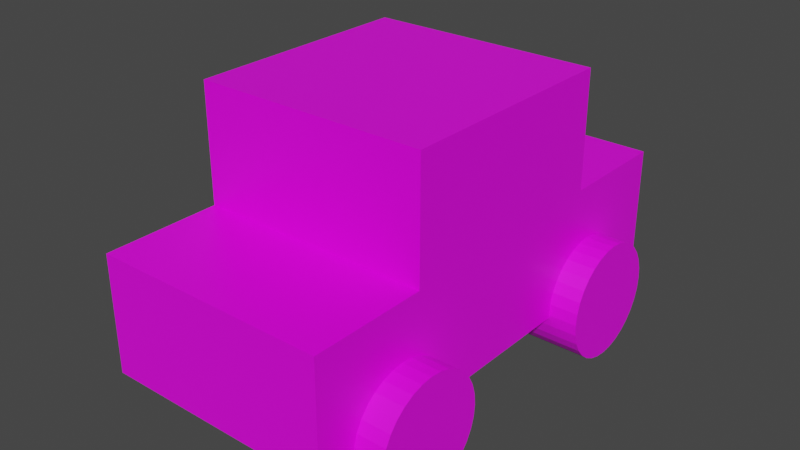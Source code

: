 # Source: car.blend  (saved by Blender 3.0.42; exported with 4.5.12 LTS)
import bpy
from mathutils import Matrix  # noqa: F401  (used for matrix-valued properties, if any)

bpy.ops.wm.read_factory_settings(use_empty=True)
scene = bpy.context.scene
scene.name = 'Scene'

# ---- collections
col_collection = bpy.data.collections.new('Collection'); scene.collection.children.link(col_collection)

# ---- images (referenced by path relative to the original .blend; pixels are not part of the script)
import os
ASSET_DIR = os.environ.get("B2B_ASSET_DIR", "")  # directory of the original .blend (textures are referenced by path, not embedded)
HERE = os.path.dirname(os.path.abspath(__file__))  # packed textures are extracted next to this script under _unpacked/

def load_image(name, relpath, width, height, colorspace="sRGB"):
    """Load a texture the original file referenced (path relative to the .blend, or extracted next to this script)."""
    p = next((c for c in (os.path.join(HERE, relpath), os.path.join(ASSET_DIR, relpath)) if relpath and os.path.exists(c)), "")
    if p:
        img = bpy.data.images.load(p, check_existing=True)
        img.name = name
    else:  # same state as the original file: an image datablock whose file is absent (Cycles renders it pink)
        img = bpy.data.images.new(name, width, height)
        img.source = "FILE"
        img.filepath = "//" + (relpath or name)
    img.colorspace_settings.name = colorspace
    return img
img_car_texture_png = load_image('car-texture.png', 'car-texture.png', 1024, 1024, 'sRGB')

# ---- materials (node trees are filled in below, after node groups)
mat_material = bpy.data.materials.new('Material')
mat_material.alpha_threshold = 0.0
mat_material.use_transparent_shadow = False
mat_material.line_color = (0.0, 0.0, 0.0, 1.0)
mat_material_001 = bpy.data.materials.new('Material.001')
mat_material_001.use_transparent_shadow = False
mat_material_002 = bpy.data.materials.new('Material.002')
mat_material_002.use_transparent_shadow = False

# ---- material node trees
mat_material.use_nodes = True; mat_material.node_tree.nodes.clear()
_N = mat_material.node_tree.nodes; _L = mat_material.node_tree.links
n0 = _N.new('ShaderNodeOutputMaterial'); n0.name = 'Material Output'; n0.location = (300, 300)
n1 = _N.new('ShaderNodeBsdfPrincipled'); n1.name = 'Principled BSDF'; n1.location = (10, 300)
n1.distribution = 'GGX'
n1.subsurface_method = 'RANDOM_WALK_SKIN'
n1.inputs[2].default_value = 0.4
n1.inputs[3].default_value = 1.45
n1.inputs[27].default_value = (0.0, 0.0, 0.0, 1.0)
n1.inputs[28].default_value = 1.0
n2 = _N.new('ShaderNodeTexImage'); n2.name = 'Image Texture'; n2.location = (-309, 318)
n2.image = img_car_texture_png
_L.new(n1.outputs[0], n0.inputs[0])
_L.new(n2.outputs[0], n1.inputs[0])
n0.is_active_output = True
mat_material_001.use_nodes = True; mat_material_001.node_tree.nodes.clear()
_N = mat_material_001.node_tree.nodes; _L = mat_material_001.node_tree.links
n0 = _N.new('ShaderNodeBsdfPrincipled'); n0.name = 'Principled BSDF'; n0.location = (10, 300)
n0.distribution = 'GGX'
n0.subsurface_method = 'RANDOM_WALK_SKIN'
n0.inputs[3].default_value = 1.45
n0.inputs[27].default_value = (0.0, 0.0, 0.0, 1.0)
n0.inputs[28].default_value = 1.0
n1 = _N.new('ShaderNodeOutputMaterial'); n1.name = 'Material Output'; n1.location = (300, 300)
n2 = _N.new('ShaderNodeTexImage'); n2.name = 'Image Texture'; n2.location = (-284, 308)
n2.image = img_car_texture_png
_L.new(n0.outputs[0], n1.inputs[0])
_L.new(n2.outputs[0], n0.inputs[0])
n1.is_active_output = True
mat_material_002.use_nodes = True; mat_material_002.node_tree.nodes.clear()
_N = mat_material_002.node_tree.nodes; _L = mat_material_002.node_tree.links
n0 = _N.new('ShaderNodeBsdfPrincipled'); n0.name = 'Principled BSDF'; n0.location = (10, 300)
n0.distribution = 'GGX'
n0.subsurface_method = 'RANDOM_WALK_SKIN'
n0.inputs[3].default_value = 1.45
n0.inputs[27].default_value = (0.0, 0.0, 0.0, 1.0)
n0.inputs[28].default_value = 1.0
n1 = _N.new('ShaderNodeOutputMaterial'); n1.name = 'Material Output'; n1.location = (300, 300)
n2 = _N.new('ShaderNodeTexImage'); n2.name = 'Image Texture'; n2.location = (-286, 299)
n2.image = img_car_texture_png
_L.new(n0.outputs[0], n1.inputs[0])
_L.new(n2.outputs[0], n0.inputs[0])
n1.is_active_output = True

# ---- world
world_world = bpy.data.worlds.new('World'); scene.world = world_world
world_world.use_nodes = True; world_world.node_tree.nodes.clear()
_N = world_world.node_tree.nodes; _L = world_world.node_tree.links
n0 = _N.new('ShaderNodeOutputWorld'); n0.name = 'World Output'; n0.location = (300, 300)
n1 = _N.new('ShaderNodeBackground'); n1.name = 'Background'; n1.location = (10, 300)
n1.inputs[0].default_value = (0.05088, 0.05088, 0.05088, 1.0)
_L.new(n1.outputs[0], n0.inputs[0])
n0.is_active_output = True
world_world.color = (0.05088, 0.05088, 0.05088)
world_world.use_sun_shadow = False
world_world.sun_shadow_jitter_overblur = 0.0

# ---- meshes
me_cube = bpy.data.meshes.new('Cube')
me_cube.from_pydata([(1.0, 1.0, 1.0), (1.0, 2.0, -0.005081), (1.0, 2.0, -1.005), (1.0, -1.0, 1.0), (1.0, -2.0, -0.005081), (1.0, -2.0, -1.005), (-1.0, 1.0, 1.0), (-1.0, 2.0, -0.005081), (-1.0, 2.0, -1.005), (-1.0, -1.0, 1.0), (-1.0, -2.0, -0.005081), (-1.0, -2.0, -1.005), (1.0, -1.0, -0.005081), (-1.0, -1.0, -0.005081), (-1.0, 1.0, -0.005081), (1.0, 1.0, -0.005081)], [], [(0, 6, 9, 3), (12, 3, 9, 13), (9, 6, 14, 13), (11, 10, 13, 14, 7, 8), (15, 0, 3, 12), (12, 4, 5, 2, 1, 15), (14, 6, 0, 15), (13, 10, 4, 12), (15, 1, 7, 14), (5, 4, 10, 11), (8, 2, 5, 11), (8, 7, 1, 2)])
_uv = me_cube.uv_layers.new(name='UVMap')
_uv.uv.foreach_set('vector', [0.7617, 0.4375, 0.7617, 0.4375, 0.7617, 0.4375, 0.7617, 0.4375, 0.7617, 0.4375, 0.7617, 0.4375, 0.7617, 0.4375, 0.7617, 0.4375, 0.7617, 0.4375, 0.7617, 0.4375, 0.7617, 0.4375, 0.7617, 0.4375, 0.7617, 0.4375, 0.7617, 0.4375, 0.7617, 0.4375, 0.7617, 0.4375, 0.7617, 0.4375, 0.7617, 0.4375, 0.7617, 0.4375, 0.7617, 0.4375, 0.7617, 0.4375, 0.7617, 0.4375, 0.7617, 0.4375, 0.7617, 0.4375, 0.7617, 0.4375, 0.7617, 0.4375, 0.7617, 0.4375, 0.7617, 0.4375, 0.7617, 0.4375, 0.7617, 0.4375, 0.7617, 0.4375, 0.7617, 0.4375, 0.7617, 0.4375, 0.7617, 0.4375, 0.7617, 0.4375, 0.7617, 0.4375, 0.7617, 0.4375, 0.7617, 0.4375, 0.7617, 0.4375, 0.7617, 0.4375, 0.7617, 0.4375, 0.7617, 0.4375, 0.7617, 0.4375, 0.7617, 0.4375, 0.7617, 0.4375, 0.7617, 0.4375, 0.7617, 0.4375, 0.7617, 0.4375, 0.7617, 0.4375, 0.7617, 0.4375, 0.7617, 0.4375, 0.7617, 0.4375])
me_cube.materials.append(mat_material)
me_cube.use_remesh_preserve_volume = False
me_cube.use_remesh_preserve_attributes = False
me_cube.use_mirror_vertex_groups = False
me_cube.update()
me_cylinder = bpy.data.meshes.new('Cylinder')
me_cylinder.from_pydata([(0.0, 1.0, -1.0), (0.0, 1.0, 1.0), (0.1951, 0.9808, -1.0), (0.1951, 0.9808, 1.0), (0.3827, 0.9239, -1.0), (0.3827, 0.9239, 1.0), (0.5556, 0.8315, -1.0), (0.5556, 0.8315, 1.0), (0.7071, 0.7071, -1.0), (0.7071, 0.7071, 1.0), (0.8315, 0.5556, -1.0), (0.8315, 0.5556, 1.0), (0.9239, 0.3827, -1.0), (0.9239, 0.3827, 1.0), (0.9808, 0.1951, -1.0), (0.9808, 0.1951, 1.0), (1.0, -4.371e-08, -1.0), (1.0, -4.371e-08, 1.0), (0.9808, -0.1951, -1.0), (0.9808, -0.1951, 1.0), (0.9239, -0.3827, -1.0), (0.9239, -0.3827, 1.0), (0.8315, -0.5556, -1.0), (0.8315, -0.5556, 1.0), (0.7071, -0.7071, -1.0), (0.7071, -0.7071, 1.0), (0.5556, -0.8315, -1.0), (0.5556, -0.8315, 1.0), (0.3827, -0.9239, -1.0), (0.3827, -0.9239, 1.0), (0.1951, -0.9808, -1.0), (0.1951, -0.9808, 1.0), (-8.742e-08, -1.0, -1.0), (-8.742e-08, -1.0, 1.0), (-0.1951, -0.9808, -1.0), (-0.1951, -0.9808, 1.0), (-0.3827, -0.9239, -1.0), (-0.3827, -0.9239, 1.0), (-0.5556, -0.8315, -1.0), (-0.5556, -0.8315, 1.0), (-0.7071, -0.7071, -1.0), (-0.7071, -0.7071, 1.0), (-0.8315, -0.5556, -1.0), (-0.8315, -0.5556, 1.0), (-0.9239, -0.3827, -1.0), (-0.9239, -0.3827, 1.0), (-0.9808, -0.1951, -1.0), (-0.9808, -0.1951, 1.0), (-1.0, 1.192e-08, -1.0), (-1.0, 1.192e-08, 1.0), (-0.9808, 0.1951, -1.0), (-0.9808, 0.1951, 1.0), (-0.9239, 0.3827, -1.0), (-0.9239, 0.3827, 1.0), (-0.8315, 0.5556, -1.0), (-0.8315, 0.5556, 1.0), (-0.7071, 0.7071, -1.0), (-0.7071, 0.7071, 1.0), (-0.5556, 0.8315, -1.0), (-0.5556, 0.8315, 1.0), (-0.3827, 0.9239, -1.0), (-0.3827, 0.9239, 1.0), (-0.1951, 0.9808, -1.0), (-0.1951, 0.9808, 1.0)], [], [(0, 1, 3, 2), (2, 3, 5, 4), (4, 5, 7, 6), (6, 7, 9, 8), (8, 9, 11, 10), (10, 11, 13, 12), (12, 13, 15, 14), (14, 15, 17, 16), (16, 17, 19, 18), (18, 19, 21, 20), (20, 21, 23, 22), (22, 23, 25, 24), (24, 25, 27, 26), (26, 27, 29, 28), (28, 29, 31, 30), (30, 31, 33, 32), (32, 33, 35, 34), (34, 35, 37, 36), (36, 37, 39, 38), (38, 39, 41, 40), (40, 41, 43, 42), (42, 43, 45, 44), (44, 45, 47, 46), (46, 47, 49, 48), (48, 49, 51, 50), (50, 51, 53, 52), (52, 53, 55, 54), (54, 55, 57, 56), (56, 57, 59, 58), (58, 59, 61, 60), (3, 1, 63, 61, 59, 57, 55, 53, 51, 49, 47, 45, 43, 41, 39, 37, 35, 33, 31, 29, 27, 25, 23, 21, 19, 17, 15, 13, 11, 9, 7, 5), (60, 61, 63, 62), (62, 63, 1, 0), (0, 2, 4, 6, 8, 10, 12, 14, 16, 18, 20, 22, 24, 26, 28, 30, 32, 34, 36, 38, 40, 42, 44, 46, 48, 50, 52, 54, 56, 58, 60, 62)])
_uv = me_cylinder.uv_layers.new(name='UVMap')
_uv.uv.foreach_set('vector', [0.418, 0.5, 0.418, 0.5, 0.418, 0.5, 0.418, 0.5, 0.418, 0.5, 0.418, 0.5, 0.418, 0.5, 0.418, 0.5, 0.418, 0.5, 0.418, 0.5, 0.418, 0.5, 0.418, 0.5, 0.418, 0.5, 0.418, 0.5, 0.418, 0.5, 0.418, 0.5, 0.418, 0.5, 0.418, 0.5, 0.418, 0.5, 0.418, 0.5, 0.418, 0.5, 0.418, 0.5, 0.418, 0.5, 0.418, 0.5, 0.418, 0.5, 0.418, 0.5, 0.418, 0.5, 0.418, 0.5, 0.418, 0.5, 0.418, 0.5, 0.418, 0.5, 0.418, 0.5, 0.418, 0.5, 0.418, 0.5, 0.418, 0.5, 0.418, 0.5, 0.418, 0.5, 0.418, 0.5, 0.418, 0.5, 0.418, 0.5, 0.418, 0.5, 0.418, 0.5, 0.418, 0.5, 0.418, 0.5, 0.418, 0.5, 0.418, 0.5, 0.418, 0.5, 0.418, 0.5, 0.418, 0.5, 0.418, 0.5, 0.418, 0.5, 0.418, 0.5, 0.418, 0.5, 0.418, 0.5, 0.418, 0.5, 0.418, 0.5, 0.418, 0.5, 0.418, 0.5, 0.418, 0.5, 0.418, 0.5, 0.418, 0.5, 0.418, 0.5, 0.418, 0.5, 0.418, 0.5, 0.418, 0.5, 0.418, 0.5, 0.418, 0.5, 0.418, 0.5, 0.418, 0.5, 0.418, 0.5, 0.418, 0.5, 0.418, 0.5, 0.418, 0.5, 0.418, 0.5, 0.418, 0.5, 0.418, 0.5, 0.418, 0.5, 0.418, 0.5, 0.418, 0.5, 0.418, 0.5, 0.418, 0.5, 0.418, 0.5, 0.418, 0.5, 0.418, 0.5, 0.418, 0.5, 0.418, 0.5, 0.418, 0.5, 0.418, 0.5, 0.418, 0.5, 0.418, 0.5, 0.418, 0.5, 0.418, 0.5, 0.418, 0.5, 0.418, 0.5, 0.418, 0.5, 0.418, 0.5, 0.418, 0.5, 0.418, 0.5, 0.418, 0.5, 0.418, 0.5, 0.418, 0.5, 0.418, 0.5, 0.418, 0.5, 0.418, 0.5, 0.418, 0.5, 0.418, 0.5, 0.418, 0.5, 0.418, 0.5, 0.418, 0.5, 0.418, 0.5, 0.418, 0.5, 0.418, 0.5, 0.418, 0.5, 0.418, 0.5, 0.418, 0.5, 0.418, 0.5, 0.418, 0.5, 0.418, 0.5, 0.418, 0.5, 0.418, 0.5, 0.4199, 0.3125, 0.4199, 0.3125, 0.4199, 0.3125, 0.4199, 0.3125, 0.4199, 0.3125, 0.4199, 0.3125, 0.4199, 0.3125, 0.4199, 0.3125, 0.4199, 0.3125, 0.4199, 0.3125, 0.4199, 0.3125, 0.4199, 0.3125, 0.4199, 0.3125, 0.4199, 0.3125, 0.4199, 0.3125, 0.4199, 0.3125, 0.4199, 0.3125, 0.4199, 0.3125, 0.4199, 0.3125, 0.4199, 0.3125, 0.4199, 0.3125, 0.4199, 0.3125, 0.4199, 0.3125, 0.4199, 0.3125, 0.4199, 0.3125, 0.4199, 0.3125, 0.4199, 0.3125, 0.4199, 0.3125, 0.4199, 0.3125, 0.4199, 0.3125, 0.4199, 0.3125, 0.4199, 0.3125, 0.418, 0.5, 0.418, 0.5, 0.418, 0.5, 0.418, 0.5, 0.418, 0.5, 0.418, 0.5, 0.418, 0.5, 0.418, 0.5, 0.4219, 0.5, 0.4219, 0.5, 0.4219, 0.5, 0.4219, 0.5, 0.4219, 0.5, 0.4219, 0.5, 0.4219, 0.5, 0.4219, 0.5, 0.4219, 0.5, 0.4219, 0.5, 0.4219, 0.5, 0.4219, 0.5, 0.4219, 0.5, 0.4219, 0.5, 0.4219, 0.5, 0.4219, 0.5, 0.4219, 0.5, 0.4219, 0.5, 0.4219, 0.5, 0.4219, 0.5, 0.4219, 0.5, 0.4219, 0.5, 0.4219, 0.5, 0.4219, 0.5, 0.4219, 0.5, 0.4219, 0.5, 0.4219, 0.5, 0.4219, 0.5, 0.4219, 0.5, 0.4219, 0.5, 0.4219, 0.5, 0.4219, 0.5])
me_cylinder.materials.append(mat_material_001)
me_cylinder.use_remesh_fix_poles = True
me_cylinder.use_remesh_preserve_attributes = False
me_cylinder.update()
me_cylinder_001 = bpy.data.meshes.new('Cylinder.001')
me_cylinder_001.from_pydata([(0.0, 1.0, -1.0), (0.0, 1.0, 1.0), (0.1951, 0.9808, -1.0), (0.1951, 0.9808, 1.0), (0.3827, 0.9239, -1.0), (0.3827, 0.9239, 1.0), (0.5556, 0.8315, -1.0), (0.5556, 0.8315, 1.0), (0.7071, 0.7071, -1.0), (0.7071, 0.7071, 1.0), (0.8315, 0.5556, -1.0), (0.8315, 0.5556, 1.0), (0.9239, 0.3827, -1.0), (0.9239, 0.3827, 1.0), (0.9808, 0.1951, -1.0), (0.9808, 0.1951, 1.0), (1.0, -4.371e-08, -1.0), (1.0, -4.371e-08, 1.0), (0.9808, -0.1951, -1.0), (0.9808, -0.1951, 1.0), (0.9239, -0.3827, -1.0), (0.9239, -0.3827, 1.0), (0.8315, -0.5556, -1.0), (0.8315, -0.5556, 1.0), (0.7071, -0.7071, -1.0), (0.7071, -0.7071, 1.0), (0.5556, -0.8315, -1.0), (0.5556, -0.8315, 1.0), (0.3827, -0.9239, -1.0), (0.3827, -0.9239, 1.0), (0.1951, -0.9808, -1.0), (0.1951, -0.9808, 1.0), (-8.742e-08, -1.0, -1.0), (-8.742e-08, -1.0, 1.0), (-0.1951, -0.9808, -1.0), (-0.1951, -0.9808, 1.0), (-0.3827, -0.9239, -1.0), (-0.3827, -0.9239, 1.0), (-0.5556, -0.8315, -1.0), (-0.5556, -0.8315, 1.0), (-0.7071, -0.7071, -1.0), (-0.7071, -0.7071, 1.0), (-0.8315, -0.5556, -1.0), (-0.8315, -0.5556, 1.0), (-0.9239, -0.3827, -1.0), (-0.9239, -0.3827, 1.0), (-0.9808, -0.1951, -1.0), (-0.9808, -0.1951, 1.0), (-1.0, 1.192e-08, -1.0), (-1.0, 1.192e-08, 1.0), (-0.9808, 0.1951, -1.0), (-0.9808, 0.1951, 1.0), (-0.9239, 0.3827, -1.0), (-0.9239, 0.3827, 1.0), (-0.8315, 0.5556, -1.0), (-0.8315, 0.5556, 1.0), (-0.7071, 0.7071, -1.0), (-0.7071, 0.7071, 1.0), (-0.5556, 0.8315, -1.0), (-0.5556, 0.8315, 1.0), (-0.3827, 0.9239, -1.0), (-0.3827, 0.9239, 1.0), (-0.1951, 0.9808, -1.0), (-0.1951, 0.9808, 1.0)], [], [(0, 1, 3, 2), (2, 3, 5, 4), (4, 5, 7, 6), (6, 7, 9, 8), (8, 9, 11, 10), (10, 11, 13, 12), (12, 13, 15, 14), (14, 15, 17, 16), (16, 17, 19, 18), (18, 19, 21, 20), (20, 21, 23, 22), (22, 23, 25, 24), (24, 25, 27, 26), (26, 27, 29, 28), (28, 29, 31, 30), (30, 31, 33, 32), (32, 33, 35, 34), (34, 35, 37, 36), (36, 37, 39, 38), (38, 39, 41, 40), (40, 41, 43, 42), (42, 43, 45, 44), (44, 45, 47, 46), (46, 47, 49, 48), (48, 49, 51, 50), (50, 51, 53, 52), (52, 53, 55, 54), (54, 55, 57, 56), (56, 57, 59, 58), (58, 59, 61, 60), (3, 1, 63, 61, 59, 57, 55, 53, 51, 49, 47, 45, 43, 41, 39, 37, 35, 33, 31, 29, 27, 25, 23, 21, 19, 17, 15, 13, 11, 9, 7, 5), (60, 61, 63, 62), (62, 63, 1, 0), (0, 2, 4, 6, 8, 10, 12, 14, 16, 18, 20, 22, 24, 26, 28, 30, 32, 34, 36, 38, 40, 42, 44, 46, 48, 50, 52, 54, 56, 58, 60, 62)])
_uv = me_cylinder_001.uv_layers.new(name='UVMap')
_uv.uv.foreach_set('vector', [0.4297, 0.5, 0.4297, 0.5, 0.4297, 0.5, 0.4297, 0.5, 0.4297, 0.5, 0.4297, 0.5, 0.4297, 0.5, 0.4297, 0.5, 0.4297, 0.5, 0.4297, 0.5, 0.4297, 0.5, 0.4297, 0.5, 0.4297, 0.5, 0.4297, 0.5, 0.4297, 0.5, 0.4297, 0.5, 0.4297, 0.5, 0.4297, 0.5, 0.4297, 0.5, 0.4297, 0.5, 0.4297, 0.5, 0.4297, 0.5, 0.4297, 0.5, 0.4297, 0.5, 0.4297, 0.5, 0.4297, 0.5, 0.4297, 0.5, 0.4297, 0.5, 0.4297, 0.5, 0.4297, 0.5, 0.4297, 0.5, 0.4297, 0.5, 0.4297, 0.5, 0.4297, 0.5, 0.4297, 0.5, 0.4297, 0.5, 0.4297, 0.5, 0.4297, 0.5, 0.4297, 0.5, 0.4297, 0.5, 0.4297, 0.5, 0.4297, 0.5, 0.4297, 0.5, 0.4297, 0.5, 0.4297, 0.5, 0.4297, 0.5, 0.4297, 0.5, 0.4297, 0.5, 0.4297, 0.5, 0.4297, 0.5, 0.4297, 0.5, 0.4297, 0.5, 0.4297, 0.5, 0.4297, 0.5, 0.4297, 0.5, 0.4297, 0.5, 0.4297, 0.5, 0.4297, 0.5, 0.4297, 0.5, 0.4297, 0.5, 0.4297, 0.5, 0.4297, 0.5, 0.4297, 0.5, 0.4297, 0.5, 0.4297, 0.5, 0.4297, 0.5, 0.4297, 0.5, 0.4297, 0.5, 0.4297, 0.5, 0.4297, 0.5, 0.4297, 0.5, 0.4297, 0.5, 0.4297, 0.5, 0.4297, 0.5, 0.4297, 0.5, 0.4297, 0.5, 0.4297, 0.5, 0.4297, 0.5, 0.4297, 0.5, 0.4297, 0.5, 0.4297, 0.5, 0.4297, 0.5, 0.4297, 0.5, 0.4297, 0.5, 0.4297, 0.5, 0.4297, 0.5, 0.4297, 0.5, 0.4297, 0.5, 0.4297, 0.5, 0.4297, 0.5, 0.4297, 0.5, 0.4297, 0.5, 0.4297, 0.5, 0.4297, 0.5, 0.4297, 0.5, 0.4297, 0.5, 0.4297, 0.5, 0.4297, 0.5, 0.4297, 0.5, 0.4297, 0.5, 0.4297, 0.5, 0.4297, 0.5, 0.4297, 0.5, 0.4297, 0.5, 0.4297, 0.5, 0.4297, 0.5, 0.4297, 0.5, 0.4297, 0.5, 0.4297, 0.5, 0.4297, 0.5, 0.4297, 0.5, 0.4297, 0.5, 0.4297, 0.5, 0.4297, 0.5, 0.4297, 0.5, 0.4297, 0.5, 0.4297, 0.5, 0.4297, 0.5, 0.4297, 0.5, 0.4297, 0.5, 0.4297, 0.3125, 0.4297, 0.3125, 0.4297, 0.3125, 0.4297, 0.3125, 0.4297, 0.3125, 0.4297, 0.3125, 0.4297, 0.3125, 0.4297, 0.3125, 0.4297, 0.3125, 0.4297, 0.3125, 0.4297, 0.3125, 0.4297, 0.3125, 0.4297, 0.3125, 0.4297, 0.3125, 0.4297, 0.3125, 0.4297, 0.3125, 0.4297, 0.3125, 0.4297, 0.3125, 0.4297, 0.3125, 0.4297, 0.3125, 0.4297, 0.3125, 0.4297, 0.3125, 0.4297, 0.3125, 0.4297, 0.3125, 0.4297, 0.3125, 0.4297, 0.3125, 0.4297, 0.3125, 0.4297, 0.3125, 0.4297, 0.3125, 0.4297, 0.3125, 0.4297, 0.3125, 0.4297, 0.3125, 0.4297, 0.5, 0.4297, 0.5, 0.4297, 0.5, 0.4297, 0.5, 0.4297, 0.5, 0.4297, 0.5, 0.4297, 0.5, 0.4297, 0.5, 0.4297, 0.3125, 0.4297, 0.3125, 0.4297, 0.3125, 0.4297, 0.3125, 0.4297, 0.3125, 0.4297, 0.3125, 0.4297, 0.3125, 0.4297, 0.3125, 0.4297, 0.3125, 0.4297, 0.3125, 0.4297, 0.3125, 0.4297, 0.3125, 0.4297, 0.3125, 0.4297, 0.3125, 0.4297, 0.3125, 0.4297, 0.3125, 0.4297, 0.3125, 0.4297, 0.3125, 0.4297, 0.3125, 0.4297, 0.3125, 0.4297, 0.3125, 0.4297, 0.3125, 0.4297, 0.3125, 0.4297, 0.3125, 0.4297, 0.3125, 0.4297, 0.3125, 0.4297, 0.3125, 0.4297, 0.3125, 0.4297, 0.3125, 0.4297, 0.3125, 0.4297, 0.3125, 0.4297, 0.3125])
me_cylinder_001.materials.append(mat_material_002)
me_cylinder_001.use_remesh_fix_poles = True
me_cylinder_001.use_remesh_preserve_attributes = False
me_cylinder_001.update()

# ---- objects
ob_car__body = bpy.data.objects.new('car -body', me_cube)
ob_tire1 = bpy.data.objects.new('tire1', me_cylinder)
ob_tire2 = bpy.data.objects.new('tire2', me_cylinder_001)

# ---- transforms, parenting, visibility, modifiers, constraints
ob_car__body.location = (0.0, 0.0, 0.0)
ob_car__body.lock_rotations_4d = False
ob_car__body.empty_display_type = 'ARROWS'
ob_car__body.lineart.crease_threshold = 0.0
ob_tire1.location = (0.0, -1.176, -0.9798)
ob_tire1.rotation_euler = (0.0, 1.571, 0.0)
ob_tire1.scale = (0.5, 0.5, 1.25)
ob_tire2.location = (0.0, 1.156, -0.9798)
ob_tire2.rotation_euler = (0.0, 1.571, 0.0)
ob_tire2.scale = (0.5, 0.5, 1.25)

# ---- collection membership
col_collection.objects.link(ob_car__body)
col_collection.objects.link(ob_tire1)
col_collection.objects.link(ob_tire2)

# ---- scene / render settings (as saved in the file)
scene.frame_start = 1; scene.frame_end = 250; scene.frame_set(1)
scene.render.engine = 'BLENDER_EEVEE_NEXT'
scene.cycles.sampling_pattern = 'TABULATED_SOBOL'
scene.cycles.use_light_tree = False
scene.view_settings.view_transform = 'Filmic'
bpy.context.view_layer.update()

# ---- added for rendering (the .blend has no active camera and no usable light): camera, sun
cam_auto = bpy.data.cameras.new('AutoCamera')
cam_auto.lens = 50.0
cam_auto.sensor_width = 36.0
cam_auto.clip_end = 1000.0
ob_auto_camera = bpy.data.objects.new('AutoCamera', cam_auto)
scene.collection.objects.link(ob_auto_camera)
ob_auto_camera.location = (4.93064, -5.91677, 3.70459)
ob_auto_camera.rotation_euler = (1.09748, -7.21219e-08, 0.694738)
scene.camera = ob_auto_camera
light_auto_sun = bpy.data.lights.new('AutoSun', 'SUN')
light_auto_sun.energy = 3.0
light_auto_sun.angle = 0.0523599
ob_auto_sun = bpy.data.objects.new('AutoSun', light_auto_sun)
scene.collection.objects.link(ob_auto_sun)
ob_auto_sun.rotation_euler = (0.872665, 0.174533, 0.523599)
bpy.context.view_layer.update()
